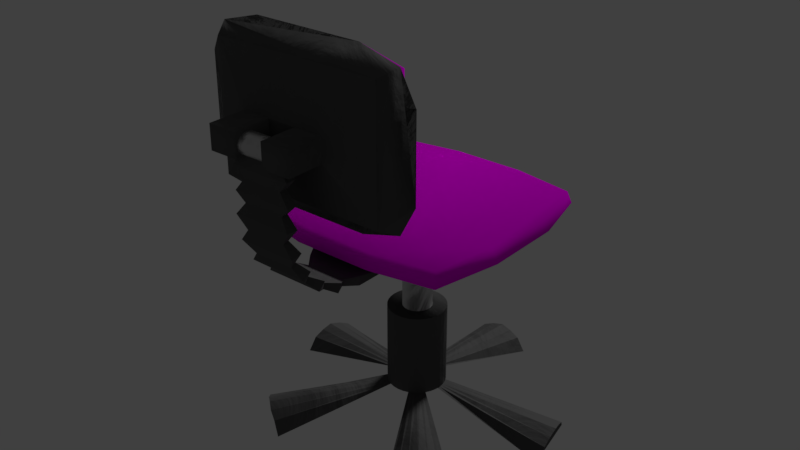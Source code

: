 # Source: office_chair.blend  (saved by Blender 2.78.0; exported with 4.5.12 LTS)
import bpy
from mathutils import Matrix  # noqa: F401  (used for matrix-valued properties, if any)

bpy.ops.wm.read_factory_settings(use_empty=True)
scene = bpy.context.scene
scene.name = 'Scene'

# ---- collections
col_collection_1 = bpy.data.collections.new('Collection 1'); scene.collection.children.link(col_collection_1)

# ---- images (referenced by path relative to the original .blend; pixels are not part of the script)
import os
ASSET_DIR = os.environ.get("B2B_ASSET_DIR", "")  # directory of the original .blend (textures are referenced by path, not embedded)
HERE = os.path.dirname(os.path.abspath(__file__))  # packed textures are extracted next to this script under _unpacked/

def load_image(name, relpath, width, height, colorspace="sRGB"):
    """Load a texture the original file referenced (path relative to the .blend, or extracted next to this script)."""
    p = next((c for c in (os.path.join(HERE, relpath), os.path.join(ASSET_DIR, relpath)) if relpath and os.path.exists(c)), "")
    if p:
        img = bpy.data.images.load(p, check_existing=True)
        img.name = name
    else:  # same state as the original file: an image datablock whose file is absent (Cycles renders it pink)
        img = bpy.data.images.new(name, width, height)
        img.source = "FILE"
        img.filepath = "//" + (relpath or name)
    img.colorspace_settings.name = colorspace
    return img
img_fabric_jpg = load_image('fabric.jpg', 'fabric.jpg', 1024, 1024, 'sRGB')
img_bakenormalhighestfuckingres = load_image('bakeNormalHighestFuckingRes', 'bakeNormalHighestFuckingRes.png', 1024, 1024, 'sRGB')
img_fabricnormal_png = load_image('fabricNormal.png', 'fabricNormal.png', 1024, 1024, 'sRGB')

# ---- materials (node trees are filled in below, after node groups)
mat_cushon = bpy.data.materials.new('Cushon')
mat_cushon.alpha_threshold = 0.0
mat_cushon.roughness = 0.5
mat_plastic = bpy.data.materials.new('Plastic')
mat_plastic.alpha_threshold = 0.0
mat_plastic.roughness = 0.5
mat_steel = bpy.data.materials.new('Steel')
mat_steel.alpha_threshold = 0.0
mat_steel.roughness = 0.5

# ---- material node trees
mat_cushon.use_nodes = True; mat_cushon.node_tree.nodes.clear()
_N = mat_cushon.node_tree.nodes; _L = mat_cushon.node_tree.links
n0 = _N.new('ShaderNodeBsdfDiffuse'); n0.name = 'Diffuse BSDF'; n0.location = (207, 343)
n0.width = 155
n0.inputs[1].default_value = 0.85
n1 = _N.new('ShaderNodeTexImage'); n1.name = 'Image Texture'; n1.location = (-144, 380)
n1.width = 302
n1.image = img_fabric_jpg
n2 = _N.new('ShaderNodeTexImage'); n2.name = 'Image Texture.002'; n2.location = (531, 49)
n2.image = img_bakenormalhighestfuckingres
n3 = _N.new('ShaderNodeTexImage'); n3.name = 'Image Texture.001'; n3.location = (-183, 6)
n3.width = 345
n3.image = img_fabricnormal_png
n4 = _N.new('ShaderNodeNormalMap'); n4.name = 'Normal Map'; n4.location = (212, 150)
n4.width = 151
n4.inputs[0].default_value = 0.6
n5 = _N.new('ShaderNodeOutputMaterial'); n5.name = 'Material Output'; n5.location = (427, 389)
_L.new(n0.outputs[0], n5.inputs[0])
_L.new(n3.outputs[0], n4.inputs[1])
_L.new(n1.outputs[0], n0.inputs[0])
n5.is_active_output = True
mat_plastic.use_nodes = True; mat_plastic.node_tree.nodes.clear()
_N = mat_plastic.node_tree.nodes; _L = mat_plastic.node_tree.links
n0 = _N.new('ShaderNodeMixShader'); n0.name = 'Mix Shader'; n0.location = (215, 311)
n1 = _N.new('ShaderNodeBsdfAnisotropic'); n1.name = 'Glossy BSDF'; n1.location = (-13, 200)
n1.distribution = 'GGX'
n1.inputs[0].default_value = (0.1644, 0.1644, 0.1644, 1.0)
n1.inputs[1].default_value = 0.7746
n2 = _N.new('ShaderNodeBsdfDiffuse'); n2.name = 'Diffuse BSDF'; n2.location = (-26, 389)
n2.width = 139
n2.inputs[0].default_value = (0.08667, 0.08667, 0.08667, 1.0)
n2.inputs[1].default_value = 0.2385
n3 = _N.new('ShaderNodeOutputMaterial'); n3.name = 'Material Output'; n3.location = (428, 416)
n4 = _N.new('ShaderNodeTexNoise'); n4.name = 'Noise Texture'; n4.location = (110, 46)
n4.inputs[2].default_value = 2.0
n4.inputs[3].default_value = 10.0
n4.inputs[8].default_value = 2.0
n5 = _N.new('ShaderNodeTexImage'); n5.name = 'Image Texture.002'; n5.location = (504, 106)
n5.image = img_bakenormalhighestfuckingres
n6 = _N.new('ShaderNodeDisplacement'); n6.name = 'Displacement'; n6.location = (0, 0)
n6.inputs[1].default_value = 0.0
n6.inputs[2].default_value = 0.1
_L.new(n1.outputs[0], n0.inputs[2])
_L.new(n2.outputs[0], n0.inputs[1])
_L.new(n0.outputs[0], n3.inputs[0])
_L.new(n4.outputs[0], n6.inputs[0])
_L.new(n6.outputs[0], n3.inputs[2])
n3.is_active_output = True
mat_steel.use_nodes = True; mat_steel.node_tree.nodes.clear()
_N = mat_steel.node_tree.nodes; _L = mat_steel.node_tree.links
n0 = _N.new('ShaderNodeOutputMaterial'); n0.name = 'Material Output'; n0.location = (300, 300)
n1 = _N.new('ShaderNodeBsdfAnisotropic'); n1.name = 'Glossy BSDF'; n1.location = (53, 343)
n1.distribution = 'GGX'
n1.inputs[0].default_value = (0.6385, 0.6385, 0.6385, 1.0)
n1.inputs[1].default_value = 0.4472
n2 = _N.new('ShaderNodeTexNoise'); n2.name = 'Noise Texture'; n2.location = (14, 138)
n2.inputs[2].default_value = 1.4
n2.inputs[3].default_value = 10.0
n2.inputs[8].default_value = 4.0
n3 = _N.new('ShaderNodeTexImage'); n3.name = 'Image Texture.002'; n3.location = (531, 49)
n3.image = img_bakenormalhighestfuckingres
n4 = _N.new('ShaderNodeDisplacement'); n4.name = 'Displacement'; n4.location = (0, 0)
n4.inputs[1].default_value = 0.0
n4.inputs[2].default_value = 0.1
_L.new(n1.outputs[0], n0.inputs[0])
_L.new(n2.outputs[0], n4.inputs[0])
_L.new(n4.outputs[0], n0.inputs[2])
n0.is_active_output = True

# ---- world
world_world = bpy.data.worlds.new('World'); scene.world = world_world
world_world.color = (0.05088, 0.05088, 0.05088)
world_world.use_sun_shadow = False
world_world.sun_shadow_jitter_overblur = 0.0
world_world.cycles.sampling_method = 'MANUAL'

# ---- lights
light_sun = bpy.data.lights.new('Sun', 'SUN')
light_sun.transmission_factor = 0.0
light_sun.angle = 0.1993
light_sun.energy = 1.0
light_sun.shadow_buffer_clip_start = 0.5
light_sun.shadow_soft_size = 0.1
light_sun.shadow_cascade_max_distance = 1000.0

# ---- meshes
me_circle = bpy.data.meshes.new('Circle')
me_circle.from_pydata([(-6.958e-08, 0.3819, 0.3178), (-0.0745, 0.3745, 0.3178), (-0.1461, 0.3528, 0.3178), (-0.2121, 0.3175, 0.3178), (-0.27, 0.27, 0.3178), (-0.3175, 0.2121, 0.3178), (-0.3528, 0.1461, 0.3178), (-0.3745, 0.0745, 0.3178), (-0.3819, 2.107e-07, 0.3178), (-0.3745, -0.0745, 0.3178), (-0.3528, -0.1461, 0.3178), (-0.3175, -0.2121, 0.3178), (-0.27, -0.27, 0.3178), (-0.2121, -0.3175, 0.3178), (-0.1461, -0.3528, 0.3178), (-0.0745, -0.3745, 0.3178), (5.484e-08, -0.3819, 0.3178), (0.0745, -0.3745, 0.3178), (0.1461, -0.3528, 0.3178), (0.2121, -0.3175, 0.3178), (0.27, -0.27, 0.3178), (0.3175, -0.2121, 0.3178), (0.3528, -0.1461, 0.3178), (0.3745, -0.0745, 0.3178), (0.3819, 5.506e-07, 0.3178), (0.3745, 0.0745, 0.3178), (0.3528, 0.1461, 0.3178), (0.3175, 0.2121, 0.3178), (0.27, 0.27, 0.3178), (0.2121, 0.3175, 0.3178), (0.1461, 0.3528, 0.3178), (0.0745, 0.3745, 0.3178), (-1.951e-07, 1.956, 0.1661), (-0.2859, 1.927, 0.06839), (-1.823, 0.6661, 0.06839), (-1.906, 0.3911, 0.1661), (-1.934, 0.1052, 0.06839), (-1.522, -1.172, -0.08152), (-1.34, -1.394, 0.1325), (-1.118, -1.576, 0.1325), (-0.8643, -1.712, -0.08152), (0.8643, -1.712, -0.08116), (1.118, -1.576, 0.1329), (1.34, -1.394, 0.1329), (1.522, -1.172, -0.08235), (1.934, 0.1052, 0.06457), (1.906, 0.3911, 0.1661), (1.823, 0.6661, 0.06457), (0.2859, 1.927, 0.06839), (-0.03725, 0.3782, 0.3178), (-0.1103, 0.3637, 0.3178), (-0.1791, 0.3351, 0.3178), (-0.2411, 0.2938, 0.3178), (-0.2938, 0.2411, 0.3178), (-0.3351, 0.1791, 0.3178), (-0.3637, 0.1103, 0.3178), (-0.3782, 0.03725, 0.3178), (-0.3782, -0.03725, 0.3178), (-0.3637, -0.1103, 0.3178), (-0.3351, -0.1791, 0.3178), (-0.2938, -0.2411, 0.3178), (-0.2411, -0.2938, 0.3178), (-0.1791, -0.3351, 0.3178), (-0.1103, -0.3637, 0.3178), (-0.03725, -0.3782, 0.3178), (0.03725, -0.3782, 0.3178), (0.1103, -0.3637, 0.3178), (0.1791, -0.3351, 0.3178), (0.2411, -0.2938, 0.3178), (0.2938, -0.2411, 0.3178), (0.3351, -0.1791, 0.3178), (0.3637, -0.1103, 0.3178), (0.3782, -0.03725, 0.3178), (0.3782, 0.03725, 0.3178), (0.3637, 0.1103, 0.3178), (0.3351, 0.1791, 0.3178), (0.2938, 0.2411, 0.3178), (0.2411, 0.2938, 0.3178), (0.1791, 0.3351, 0.3178), (0.1103, 0.3637, 0.3178), (0.03725, 0.3782, 0.3178), (-0.143, 1.941, 0.1325), (-0.4234, 1.886, -0.08152), (-1.755, 0.7928, -0.08152), (-1.865, 0.5286, 0.1325), (-1.92, 0.2482, 0.1325), (-1.92, -0.03777, -0.08152), (-1.431, -1.283, 0.06839), (-1.229, -1.485, 0.1661), (-0.991, -1.644, 0.06839), (0.991, -1.644, 0.06875), (1.229, -1.485, 0.1662), (1.431, -1.283, 0.06494), (1.92, -0.03777, -0.08534), (1.92, 0.2482, 0.1287), (1.865, 0.5286, 0.1287), (1.755, 0.7928, -0.08534), (0.4234, 1.886, -0.08152), (0.143, 1.941, 0.1325), (-6.958e-08, 0.3819, 1.421), (-0.0745, 0.3745, 1.421), (-0.1461, 0.3528, 1.421), (-0.2121, 0.3175, 1.421), (-0.27, 0.27, 1.421), (-0.3175, 0.2121, 1.421), (-0.3528, 0.1461, 1.421), (-0.3745, 0.0745, 1.421), (-0.3819, 2.107e-07, 1.421), (-0.3745, -0.0745, 1.421), (-0.3528, -0.1461, 1.421), (-0.3175, -0.2121, 1.421), (-0.27, -0.27, 1.421), (-0.2121, -0.3175, 1.421), (-0.1461, -0.3528, 1.421), (-0.0745, -0.3745, 1.421), (5.484e-08, -0.3819, 1.421), (0.0745, -0.3745, 1.421), (0.1461, -0.3528, 1.421), (0.2121, -0.3175, 1.421), (0.27, -0.27, 1.421), (0.3175, -0.2121, 1.421), (0.3528, -0.1461, 1.421), (0.3745, -0.0745, 1.421), (0.3819, 5.506e-07, 1.421), (0.3745, 0.0745, 1.421), (0.3528, 0.1461, 1.421), (0.3175, 0.2121, 1.421), (0.27, 0.27, 1.421), (0.2121, 0.3175, 1.421), (0.1461, 0.3528, 1.421), (0.0745, 0.3745, 1.421), (-0.03725, 0.3782, 1.421), (-0.1103, 0.3637, 1.421), (-0.1791, 0.3351, 1.421), (-0.2411, 0.2938, 1.421), (-0.2938, 0.2411, 1.421), (-0.3351, 0.1791, 1.421), (-0.3637, 0.1103, 1.421), (-0.3782, 0.03725, 1.421), (-0.3782, -0.03725, 1.421), (-0.3637, -0.1103, 1.421), (-0.3351, -0.1791, 1.421), (-0.2938, -0.2411, 1.421), (-0.2411, -0.2938, 1.421), (-0.1791, -0.3351, 1.421), (-0.1103, -0.3637, 1.421), (-0.03725, -0.3782, 1.421), (0.03725, -0.3782, 1.421), (0.1103, -0.3637, 1.421), (0.1791, -0.3351, 1.421), (0.2411, -0.2938, 1.421), (0.2938, -0.2411, 1.421), (0.3351, -0.1791, 1.421), (0.3637, -0.1103, 1.421), (0.3782, -0.03725, 1.421), (0.3782, 0.03725, 1.421), (0.3637, 0.1103, 1.421), (0.3351, 0.1791, 1.421), (0.2938, 0.2411, 1.421), (0.2411, 0.2938, 1.421), (0.1791, 0.3351, 1.421), (0.1103, 0.3637, 1.421), (0.03725, 0.3782, 1.421), (-8.546e-08, 0.1909, 1.421), (-0.03725, 0.1873, 1.421), (-0.07307, 0.1764, 1.421), (-0.1061, 0.1588, 1.421), (-0.135, 0.135, 1.421), (-0.1588, 0.1061, 1.421), (-0.1764, 0.07307, 1.421), (-0.1873, 0.03725, 1.421), (-0.1909, 2.588e-07, 1.421), (-0.1873, -0.03725, 1.421), (-0.1764, -0.07307, 1.421), (-0.1588, -0.1061, 1.421), (-0.135, -0.135, 1.421), (-0.1061, -0.1588, 1.421), (-0.07307, -0.1764, 1.421), (-0.03725, -0.1873, 1.421), (-2.325e-08, -0.1909, 1.421), (0.03725, -0.1873, 1.421), (0.07307, -0.1764, 1.421), (0.1061, -0.1588, 1.421), (0.135, -0.135, 1.421), (0.1588, -0.1061, 1.421), (0.1764, -0.07307, 1.421), (0.1873, -0.03725, 1.421), (0.1909, 4.287e-07, 1.421), (0.1873, 0.03725, 1.421), (0.1764, 0.07307, 1.421), (0.1588, 0.1061, 1.421), (0.135, 0.135, 1.421), (0.1061, 0.1588, 1.421), (0.07307, 0.1764, 1.421), (0.03725, 0.1873, 1.421), (-0.01862, 0.1891, 1.421), (-0.05516, 0.1818, 1.421), (-0.08957, 0.1676, 1.421), (-0.1205, 0.1469, 1.421), (-0.1469, 0.1205, 1.421), (-0.1676, 0.08957, 1.421), (-0.1818, 0.05516, 1.421), (-0.1891, 0.01862, 1.421), (-0.1891, -0.01862, 1.421), (-0.1818, -0.05516, 1.421), (-0.1676, -0.08957, 1.421), (-0.1469, -0.1205, 1.421), (-0.1205, -0.1469, 1.421), (-0.08957, -0.1676, 1.421), (-0.05516, -0.1818, 1.421), (-0.01862, -0.1891, 1.421), (0.01862, -0.1891, 1.421), (0.05516, -0.1818, 1.421), (0.08957, -0.1676, 1.421), (0.1205, -0.1469, 1.421), (0.1469, -0.1205, 1.421), (0.1676, -0.08957, 1.421), (0.1818, -0.05516, 1.421), (0.1891, -0.01862, 1.421), (0.1891, 0.01862, 1.421), (0.1818, 0.05516, 1.421), (0.1676, 0.08957, 1.421), (0.1469, 0.1205, 1.421), (0.1205, 0.1469, 1.421), (0.08957, 0.1676, 1.421), (0.05516, 0.1818, 1.421), (0.01862, 0.1891, 1.421), (-8.546e-08, 0.1909, 2.325), (-0.03725, 0.1873, 2.325), (-0.07307, 0.1764, 2.325), (-0.1061, 0.1588, 2.325), (-0.135, 0.135, 2.325), (-0.1588, 0.1061, 2.325), (-0.1764, 0.07307, 2.325), (-0.1873, 0.03725, 2.325), (-0.1909, 2.588e-07, 2.325), (-0.1873, -0.03725, 2.325), (-0.1764, -0.07307, 2.325), (-0.1588, -0.1061, 2.325), (-0.135, -0.135, 2.325), (-0.1061, -0.1588, 2.325), (-0.07307, -0.1764, 2.325), (-0.03725, -0.1873, 2.325), (-2.325e-08, -0.1909, 2.325), (0.03725, -0.1873, 2.325), (0.07307, -0.1764, 2.325), (0.1061, -0.1588, 2.325), (0.135, -0.135, 2.325), (0.1588, -0.1061, 2.325), (0.1764, -0.07307, 2.325), (0.1873, -0.03725, 2.325), (0.1909, 4.287e-07, 2.325), (0.1873, 0.03725, 2.325), (0.1764, 0.07307, 2.325), (0.1588, 0.1061, 2.325), (0.135, 0.135, 2.325), (0.1061, 0.1588, 2.325), (0.07307, 0.1764, 2.325), (0.03725, 0.1873, 2.325), (-0.01862, 0.1891, 2.325), (-0.05516, 0.1818, 2.325), (-0.08957, 0.1676, 2.325), (-0.1205, 0.1469, 2.325), (-0.1469, 0.1205, 2.325), (-0.1676, 0.08957, 2.325), (-0.1818, 0.05516, 2.325), (-0.1891, 0.01862, 2.325), (-0.1891, -0.01862, 2.325), (-0.1818, -0.05516, 2.325), (-0.1676, -0.08957, 2.325), (-0.1469, -0.1205, 2.325), (-0.1205, -0.1469, 2.325), (-0.08957, -0.1676, 2.325), (-0.05516, -0.1818, 2.325), (-0.01862, -0.1891, 2.325), (0.01862, -0.1891, 2.325), (0.05516, -0.1818, 2.325), (0.08957, -0.1676, 2.325), (0.1205, -0.1469, 2.325), (0.1469, -0.1205, 2.325), (0.1676, -0.08957, 2.325), (0.1818, -0.05516, 2.325), (0.1891, -0.01862, 2.325), (0.1891, 0.01862, 2.325), (0.1818, 0.05516, 2.325), (0.1676, 0.08957, 2.325), (0.1469, 0.1205, 2.325), (0.1205, 0.1469, 2.325), (0.08957, 0.1676, 2.325), (0.05516, 0.1818, 2.325), (0.01862, 0.1891, 2.325), (-0.4747, -0.4747, 2.299), (0.4747, -0.4747, 2.299), (-0.4747, 0.4747, 2.299), (0.4747, 0.4747, 2.299), (-0.7422, 0.7422, 2.487), (-0.7422, -0.7422, 2.487), (0.7423, -0.7422, 2.487), (0.7423, 0.7422, 2.487), (-1.224, 1.224, 2.629), (-1.224, -1.224, 2.629), (1.224, -1.224, 2.629), (1.224, 1.224, 2.629), (-1.359, 0.453, 2.629), (-1.359, -0.453, 2.629), (-0.453, -1.359, 2.629), (0.453, -1.359, 2.629), (1.359, -0.453, 2.629), (1.359, 0.453, 2.629), (0.453, 1.359, 2.629), (-0.453, 1.359, 2.629), (-1.334, 1.334, 2.753), (-1.334, -1.334, 2.753), (1.334, -1.334, 2.753), (1.334, 1.334, 2.753), (-1.535, 0.5116, 2.753), (-1.535, -0.5116, 2.753), (-0.5116, -1.535, 2.753), (0.5116, -1.535, 2.753), (1.535, -0.5116, 2.753), (1.535, 0.5116, 2.753), (0.5116, 1.535, 2.753), (-0.5116, 1.535, 2.753), (-1.29, 1.29, 2.909), (-1.29, -1.29, 2.909), (1.29, -1.29, 2.909), (1.29, 1.29, 2.909), (-1.432, 0.4775, 2.909), (-1.432, -0.4775, 2.909), (-0.4775, -1.432, 2.909), (0.4775, -1.432, 2.909), (1.432, -0.4775, 2.909), (1.432, 0.4775, 2.909), (0.4775, 1.432, 2.909), (-0.4775, 1.432, 2.909), (-0.3752, -1.494, 2.611), (0.3711, -0.7422, 2.487), (-0.3711, -0.7422, 2.487), (0.3752, -1.494, 2.611), (0.3711, -1.489, 2.487), (-0.3711, -1.489, 2.487), (-0.2626, -2.425, 3.698), (0.2626, -2.425, 3.698), (0.2598, -2.511, 3.692), (-0.2598, -2.511, 3.692), (0.26, -1.653, 2.509), (0.3706, -1.833, 2.541), (0.26, -1.947, 2.604), (0.3706, -2.125, 2.694), (0.26, -2.212, 2.798), (0.3706, -2.359, 2.924), (0.26, -2.407, 3.06), (0.3706, -2.5, 3.226), (0.26, -2.504, 3.375), (0.3706, -2.549, 3.548), (0.3752, -2.406, 3.543), (0.2626, -2.432, 3.398), (0.3752, -2.365, 3.259), (0.2626, -2.348, 3.108), (0.3752, -2.243, 2.992), (0.2626, -2.174, 2.863), (0.3752, -2.038, 2.788), (0.2626, -1.934, 2.68), (0.3752, -1.781, 2.65), (0.2626, -1.64, 2.585), (-0.2626, -1.64, 2.585), (-0.3752, -1.781, 2.65), (-0.2626, -1.934, 2.68), (-0.3752, -2.038, 2.788), (-0.2626, -2.174, 2.863), (-0.3752, -2.243, 2.992), (-0.2626, -2.348, 3.108), (-0.3752, -2.365, 3.259), (-0.2626, -2.432, 3.398), (-0.3752, -2.406, 3.543), (-0.3717, -2.549, 3.548), (-0.2595, -2.504, 3.375), (-0.3717, -2.5, 3.226), (-0.2595, -2.407, 3.06), (-0.3717, -2.359, 2.924), (-0.2595, -2.212, 2.798), (-0.3717, -2.125, 2.694), (-0.2595, -1.947, 2.604), (-0.3717, -1.833, 2.541), (-0.2595, -1.653, 2.509), (-0.381, -2.405, 3.82), (0.381, -2.405, 3.82), (0.3769, -2.531, 3.812), (-0.3769, -2.531, 3.812), (-0.2605, -2.425, 3.972), (0.2605, -2.425, 3.972), (0.2577, -2.511, 3.967), (-0.2577, -2.511, 3.967), (-0.3829, -2.405, 4.11), (0.3829, -2.405, 4.11), (0.3788, -2.531, 4.102), (-0.3788, -2.531, 4.102), (-0.2677, -2.424, 4.288), (0.2677, -2.424, 4.288), (0.2648, -2.512, 4.282), (-0.2648, -2.512, 4.282), (-0.3529, -2.329, 4.367), (0.3561, -2.329, 4.367), (-0.3529, -2.332, 4.343), (0.3561, -2.332, 4.343), (-0.3529, -2.34, 4.319), (0.3561, -2.34, 4.319), (-0.3529, -2.353, 4.298), (0.3561, -2.353, 4.298), (-0.3529, -2.371, 4.279), (0.3561, -2.371, 4.279), (-0.3529, -2.393, 4.263), (0.3561, -2.393, 4.263), (-0.3529, -2.418, 4.251), (0.3561, -2.418, 4.251), (-0.3529, -2.445, 4.244), (0.3561, -2.445, 4.244), (-0.3529, -2.473, 4.242), (0.3561, -2.473, 4.242), (-0.3529, -2.501, 4.244), (0.3561, -2.501, 4.244), (-0.3529, -2.528, 4.251), (0.3561, -2.528, 4.251), (-0.3529, -2.553, 4.263), (0.3561, -2.553, 4.263), (-0.3529, -2.575, 4.279), (0.3561, -2.575, 4.279), (-0.3529, -2.593, 4.298), (0.3561, -2.593, 4.298), (-0.3529, -2.607, 4.319), (0.3561, -2.607, 4.319), (-0.3529, -2.615, 4.343), (0.3561, -2.615, 4.343), (-0.3529, -2.618, 4.367), (0.3561, -2.618, 4.367), (-0.3529, -2.615, 4.392), (0.3561, -2.615, 4.392), (-0.3529, -2.607, 4.415), (0.3561, -2.607, 4.415), (-0.3529, -2.593, 4.437), (0.3561, -2.593, 4.437), (-0.3529, -2.575, 4.456), (0.3561, -2.575, 4.456), (-0.3529, -2.553, 4.472), (0.3561, -2.553, 4.472), (-0.3529, -2.528, 4.483), (0.3561, -2.528, 4.483), (-0.3529, -2.501, 4.491), (0.3561, -2.501, 4.491), (-0.3529, -2.473, 4.493), (0.3561, -2.473, 4.493), (-0.3529, -2.445, 4.491), (0.3561, -2.445, 4.491), (-0.3529, -2.418, 4.483), (0.3561, -2.418, 4.483), (-0.3529, -2.393, 4.472), (0.3561, -2.393, 4.472), (-0.3529, -2.371, 4.456), (0.3561, -2.371, 4.456), (-0.3529, -2.353, 4.437), (0.3561, -2.353, 4.437), (-0.3529, -2.34, 4.415), (0.3561, -2.34, 4.415), (-0.3529, -2.332, 4.392), (0.3561, -2.332, 4.392), (-0.5728, -2.64, 4.234), (-0.5728, -2.64, 4.534), (-0.5728, -2.175, 4.234), (-0.5728, -2.175, 4.534), (0.5299, -2.64, 4.234), (0.5299, -2.64, 4.534), (0.5299, -2.175, 4.234), (0.5299, -2.175, 4.534), (0.1623, -2.175, 4.234), (-0.2052, -2.175, 4.234), (-0.2052, -2.175, 4.534), (0.1623, -2.175, 4.534), (-0.2052, -2.64, 4.234), (0.1623, -2.64, 4.234), (0.1623, -2.64, 4.534), (-0.2052, -2.64, 4.534), (-1.108, -1.981, 3.585), (-1.108, -1.981, 5.183), (1.066, -1.981, 3.585), (1.066, -1.981, 5.183), (-1.235, -1.766, 3.492), (-1.235, -1.766, 5.276), (1.192, -1.766, 3.492), (1.192, -1.766, 5.276), (-1.099, -1.539, 3.592), (-1.099, -1.539, 5.176), (1.056, -1.539, 3.592), (1.056, -1.539, 5.176), (-0.7272, -1.766, 5.421), (-0.5602, -1.539, 5.176), (0.6843, -1.766, 5.421), (0.5173, -1.539, 5.176), (1.39, -1.766, 4.903), (1.39, -1.766, 3.865), (1.056, -1.539, 4.78), (1.056, -1.539, 3.988), (-1.433, -1.766, 4.903), (-1.433, -1.766, 3.865), (-1.099, -1.539, 4.78), (-1.099, -1.539, 3.988), (0.6843, -1.766, 3.347), (-0.7272, -1.766, 3.347), (0.5173, -1.539, 3.592), (-0.5602, -1.539, 3.592)], [], [(73, 24, 45, 94), (60, 11, 37, 87), (74, 25, 46, 95), (61, 12, 38, 88), (75, 26, 47, 96), (62, 13, 39, 89), (49, 0, 32, 81), (50, 1, 33, 82), (80, 31, 48, 98), (67, 18, 41, 90), (68, 19, 42, 91), (55, 6, 34, 84), (69, 20, 43, 92), (56, 7, 35, 85), (57, 8, 36, 86), (8, 56, 85, 36), (21, 69, 92, 44), (7, 55, 84, 35), (20, 68, 91, 43), (6, 54, 83, 34), (19, 67, 90, 42), (0, 80, 98, 32), (31, 79, 97, 48), (1, 49, 81, 33), (14, 62, 89, 40), (13, 61, 88, 39), (26, 74, 95, 47), (12, 60, 87, 38), (25, 73, 94, 46), (24, 72, 93, 45), (98, 48, 97, 82, 33, 81, 32), (90, 41, 44, 92, 43, 91, 42), (84, 34, 83, 86, 36, 85, 35), (87, 37, 40, 89, 39, 88, 38), (94, 45, 93, 96, 47, 95, 46), (6, 55, 137, 105), (22, 121, 152, 70), (7, 56, 138, 106), (23, 122, 153, 71), (8, 57, 139, 107), (72, 24, 123, 154), (58, 140, 108, 9), (73, 25, 124, 155), (59, 141, 109, 10), (74, 26, 125, 156), (11, 60, 142, 110), (27, 126, 157, 75), (49, 1, 100, 131), (12, 61, 143, 111), (28, 127, 158, 76), (2, 101, 132, 50), (13, 62, 144, 112), (29, 128, 159, 77), (3, 102, 133, 51), (63, 145, 113, 14), (30, 129, 160, 78), (4, 103, 134, 52), (64, 146, 114, 15), (79, 31, 130, 161), (5, 104, 135, 53), (65, 147, 115, 16), (80, 0, 99, 162), (54, 6, 105, 136), (66, 148, 116, 17), (55, 7, 106, 137), (18, 67, 149, 117), (56, 8, 107, 138), (19, 68, 150, 118), (9, 108, 139, 57), (20, 69, 151, 119), (10, 109, 140, 58), (70, 152, 120, 21), (11, 110, 141, 59), (71, 153, 121, 22), (60, 12, 111, 142), (72, 154, 122, 23), (61, 13, 112, 143), (24, 73, 155, 123), (62, 14, 113, 144), (25, 74, 156, 124), (15, 114, 145, 63), (26, 75, 157, 125), (0, 49, 131, 99), (16, 115, 146, 64), (76, 158, 126, 27), (1, 50, 132, 100), (17, 116, 147, 65), (77, 159, 127, 28), (51, 133, 101, 2), (18, 117, 148, 66), (78, 160, 128, 29), (52, 134, 102, 3), (67, 19, 118, 149), (79, 161, 129, 30), (53, 135, 103, 4), (68, 20, 119, 150), (31, 80, 162, 130), (54, 136, 104, 5), (69, 21, 120, 151), (134, 198, 166, 102), (155, 124, 188, 219), (161, 225, 193, 129), (135, 199, 167, 103), (156, 125, 189, 220), (130, 162, 226, 194), (136, 200, 168, 104), (126, 190, 221, 157), (131, 100, 164, 195), (105, 137, 201, 169), (127, 191, 222, 158), (101, 165, 196, 132), (106, 138, 202, 170), (128, 192, 223, 159), (102, 166, 197, 133), (107, 139, 203, 171), (129, 193, 224, 160), (103, 167, 198, 134), (140, 204, 172, 108), (161, 130, 194, 225), (104, 168, 199, 135), (141, 205, 173, 109), (162, 99, 163, 226), (136, 105, 169, 200), (110, 142, 206, 174), (137, 106, 170, 201), (111, 143, 207, 175), (138, 107, 171, 202), (112, 144, 208, 176), (108, 172, 203, 139), (145, 209, 177, 113), (109, 173, 204, 140), (146, 210, 178, 114), (110, 174, 205, 141), (147, 211, 179, 115), (142, 111, 175, 206), (148, 212, 180, 116), (143, 112, 176, 207), (117, 149, 213, 181), (144, 113, 177, 208), (118, 150, 214, 182), (114, 178, 209, 145), (119, 151, 215, 183), (115, 179, 210, 146), (152, 216, 184, 120), (116, 180, 211, 147), (153, 217, 185, 121), (117, 181, 212, 148), (154, 218, 186, 122), (149, 118, 182, 213), (123, 155, 219, 187), (150, 119, 183, 214), (124, 156, 220, 188), (151, 120, 184, 215), (125, 157, 221, 189), (99, 131, 195, 163), (121, 185, 216, 152), (158, 222, 190, 126), (100, 132, 196, 164), (122, 186, 217, 153), (159, 223, 191, 127), (133, 197, 165, 101), (154, 123, 187, 218), (160, 224, 192, 128), (169, 201, 265, 233), (191, 255, 286, 222), (165, 229, 260, 196), (170, 202, 266, 234), (192, 256, 287, 223), (166, 230, 261, 197), (171, 203, 267, 235), (193, 257, 288, 224), (167, 231, 262, 198), (204, 268, 236, 172), (225, 194, 258, 289), (168, 232, 263, 199), (205, 269, 237, 173), (226, 163, 227, 290), (200, 169, 233, 264), (174, 206, 270, 238), (201, 170, 234, 265), (175, 207, 271, 239), (202, 171, 235, 266), (176, 208, 272, 240), (172, 236, 267, 203), (209, 273, 241, 177), (173, 237, 268, 204), (210, 274, 242, 178), (174, 238, 269, 205), (211, 275, 243, 179), (206, 175, 239, 270), (212, 276, 244, 180), (207, 176, 240, 271), (181, 213, 277, 245), (208, 177, 241, 272), (182, 214, 278, 246), (178, 242, 273, 209), (183, 215, 279, 247), (179, 243, 274, 210), (216, 280, 248, 184), (180, 244, 275, 211), (217, 281, 249, 185), (181, 245, 276, 212), (218, 282, 250, 186), (213, 182, 246, 277), (187, 219, 283, 251), (214, 183, 247, 278), (188, 220, 284, 252), (215, 184, 248, 279), (189, 221, 285, 253), (163, 195, 259, 227), (185, 249, 280, 216), (222, 286, 254, 190), (164, 196, 260, 228), (186, 250, 281, 217), (223, 287, 255, 191), (197, 261, 229, 165), (218, 187, 251, 282), (224, 288, 256, 192), (198, 262, 230, 166), (219, 188, 252, 283), (225, 289, 257, 193), (199, 263, 231, 167), (220, 189, 253, 284), (194, 226, 290, 258), (200, 264, 232, 168), (190, 254, 285, 221), (195, 164, 228, 259), (291, 293, 294, 292), (293, 291, 296, 295), (294, 293, 295, 298), (291, 292, 297, 336, 337, 296), (292, 294, 298, 297), (298, 295, 299, 310, 309, 302), (296, 337, 336, 297, 301, 306, 305, 300), (297, 298, 302, 308, 307, 301), (295, 296, 300, 304, 303, 299), (302, 309, 321, 314), (305, 306, 318, 317), (306, 301, 313, 318), (299, 303, 315, 311), (309, 310, 322, 321), (301, 307, 319, 313), (308, 302, 314, 320), (303, 304, 316, 315), (307, 308, 320, 319), (310, 299, 311, 322), (300, 305, 317, 312), (304, 300, 312, 316), (313, 319, 331, 325), (315, 316, 328, 327), (320, 314, 326, 332), (319, 320, 332, 331), (312, 317, 329, 324), (322, 311, 323, 334), (314, 321, 333, 326), (316, 312, 324, 328), (317, 318, 330, 329), (311, 315, 327, 323), (321, 322, 334, 333), (318, 313, 325, 330), (328, 324, 329, 330, 325, 331, 332, 326, 333, 334, 323, 327), (336, 339, 340, 337), (306, 305, 335, 338), (336, 306, 338, 339), (340, 335, 305, 337), (355, 342, 343, 354), (355, 374, 341, 342), (375, 344, 341, 374), (354, 343, 344, 375), (339, 345, 384, 340), (345, 346, 383, 384), (346, 347, 382, 383), (347, 348, 381, 382), (348, 349, 380, 381), (349, 350, 379, 380), (350, 351, 378, 379), (351, 352, 377, 378), (352, 353, 376, 377), (353, 354, 375, 376), (340, 384, 365, 335), (384, 383, 366, 365), (383, 382, 367, 366), (382, 381, 368, 367), (381, 380, 369, 368), (380, 379, 370, 369), (379, 378, 371, 370), (378, 377, 372, 371), (377, 376, 373, 372), (376, 375, 374, 373), (338, 335, 365, 364), (364, 365, 366, 363), (363, 366, 367, 362), (362, 367, 368, 361), (361, 368, 369, 360), (360, 369, 370, 359), (359, 370, 371, 358), (358, 371, 372, 357), (357, 372, 373, 356), (356, 373, 374, 355), (338, 364, 345, 339), (364, 363, 346, 345), (363, 362, 347, 346), (362, 361, 348, 347), (361, 360, 349, 348), (360, 359, 350, 349), (359, 358, 351, 350), (358, 357, 352, 351), (357, 356, 353, 352), (356, 355, 354, 353), (343, 342, 386, 387), (342, 341, 385, 386), (341, 344, 388, 385), (344, 343, 387, 388), (387, 386, 390, 391), (386, 385, 389, 390), (385, 388, 392, 389), (388, 387, 391, 392), (389, 392, 396, 393), (392, 391, 395, 396), (391, 390, 394, 395), (390, 389, 393, 394), (395, 394, 398, 399), (394, 393, 397, 398), (393, 396, 400, 397), (396, 395, 399, 400), (401, 402, 404, 403), (403, 404, 406, 405), (405, 406, 408, 407), (407, 408, 410, 409), (409, 410, 412, 411), (411, 412, 414, 413), (413, 414, 416, 415), (415, 416, 418, 417), (417, 418, 420, 419), (419, 420, 422, 421), (421, 422, 424, 423), (423, 424, 426, 425), (425, 426, 428, 427), (427, 428, 430, 429), (429, 430, 432, 431), (431, 432, 434, 433), (433, 434, 436, 435), (435, 436, 438, 437), (437, 438, 440, 439), (439, 440, 442, 441), (441, 442, 444, 443), (443, 444, 446, 445), (445, 446, 448, 447), (447, 448, 450, 449), (449, 450, 452, 451), (451, 452, 454, 453), (453, 454, 456, 455), (455, 456, 458, 457), (457, 458, 460, 459), (459, 460, 462, 461), (461, 462, 464, 463), (463, 464, 402, 401), (465, 466, 468, 467), (471, 472, 470, 469), (477, 480, 466, 465), (473, 471, 469, 478), (475, 468, 466, 480), (472, 476, 479, 470), (480, 477, 474, 475), (467, 474, 477, 465), (467, 468, 482, 481), (469, 470, 479, 478), (479, 476, 473, 478), (472, 471, 483, 484), (484, 482, 468, 472), (471, 467, 481, 483), (473, 476, 475, 474), (483, 481, 485, 506, 505, 487), (481, 482, 486, 501, 502, 485), (482, 484, 488, 495, 493, 486), (484, 483, 487, 498, 497, 488), (495, 496, 494, 493), (498, 487, 491, 500), (506, 485, 489, 508), (501, 486, 490, 503), (491, 507, 508, 489, 504, 503, 490, 494, 496, 492, 499, 500), (495, 488, 492, 496), (486, 493, 494, 490), (488, 497, 499, 492), (501, 503, 504, 502), (485, 502, 504, 489), (505, 506, 508, 507), (487, 505, 507, 491), (497, 498, 500, 499)])
me_circle.polygons.foreach_set('use_smooth', [0, 0, 0, 0, 0, 0, 0, 0, 0, 0, 0, 0, 0, 0, 0, 0, 0, 0, 0, 0, 0, 0, 0, 0, 0, 0, 0, 0, 0, 0, 0, 0, 0, 0, 0, 0, 0, 0, 0, 0, 0, 0, 0, 0, 0, 0, 0, 0, 0, 0, 0, 0, 0, 0, 0, 0, 0, 0, 0, 0, 0, 0, 0, 0, 0, 0, 0, 0, 0, 0, 0, 0, 0, 0, 0, 0, 0, 0, 0, 0, 0, 0, 0, 0, 0, 0, 0, 0, 0, 0, 0, 0, 0, 0, 0, 0, 0, 0, 0, 0, 0, 0, 0, 0, 0, 0, 0, 0, 0, 0, 0, 0, 0, 0, 0, 0, 0, 0, 0, 0, 0, 0, 0, 0, 0, 0, 0, 0, 0, 0, 0, 0, 0, 0, 0, 0, 0, 0, 0, 0, 0, 0, 0, 0, 0, 0, 0, 0, 0, 0, 0, 0, 0, 0, 0, 0, 0, 0, 0, 0, 0, 0, 0, 1, 1, 1, 1, 1, 1, 1, 1, 1, 1, 1, 1, 1, 1, 1, 1, 1, 1, 1, 1, 1, 1, 1, 1, 1, 1, 1, 1, 1, 1, 1, 1, 1, 1, 1, 1, 1, 1, 1, 1, 1, 1, 1, 1, 1, 1, 1, 1, 1, 1, 1, 1, 1, 1, 1, 1, 1, 1, 1, 1, 1, 1, 1, 1, 0, 0, 0, 0, 0, 0, 0, 0, 0, 1, 1, 1, 1, 1, 1, 1, 1, 1, 1, 1, 1, 1, 1, 1, 1, 1, 1, 1, 1, 1, 1, 1, 1, 1, 0, 0, 0, 0, 0, 0, 0, 0, 0, 0, 0, 0, 0, 0, 0, 0, 0, 0, 0, 0, 0, 0, 0, 0, 0, 0, 0, 0, 0, 0, 0, 0, 0, 0, 0, 0, 0, 0, 0, 0, 0, 0, 0, 0, 0, 0, 0, 0, 0, 0, 0, 0, 0, 0, 0, 0, 0, 0, 0, 0, 0, 0, 0, 0, 1, 1, 1, 1, 1, 1, 1, 1, 1, 1, 1, 1, 1, 1, 1, 1, 1, 1, 1, 1, 1, 1, 1, 1, 1, 1, 1, 1, 1, 1, 1, 1, 1, 1, 1, 1, 1, 1, 1, 1, 0, 1, 1, 0, 0, 0, 0, 1, 1, 1, 1, 1, 1, 1, 1, 1, 1, 1, 1, 1, 1, 1, 1, 1])
me_circle.polygons.foreach_set('material_index', [1, 1, 1, 1, 1, 1, 1, 1, 1, 1, 1, 1, 1, 1, 1, 1, 1, 1, 1, 1, 1, 1, 1, 1, 1, 1, 1, 1, 1, 1, 1, 1, 1, 1, 1, 1, 1, 1, 1, 1, 1, 1, 1, 1, 1, 1, 1, 1, 1, 1, 1, 1, 1, 1, 1, 1, 1, 1, 1, 1, 1, 1, 1, 1, 1, 1, 1, 1, 1, 1, 1, 1, 1, 1, 1, 1, 1, 1, 1, 1, 1, 1, 1, 1, 1, 1, 1, 1, 1, 1, 1, 1, 1, 1, 1, 1, 1, 1, 1, 1, 1, 1, 1, 1, 1, 1, 1, 1, 1, 1, 1, 1, 1, 1, 1, 1, 1, 1, 1, 1, 1, 1, 1, 1, 1, 1, 1, 1, 1, 1, 1, 1, 1, 1, 1, 1, 1, 1, 1, 1, 1, 1, 1, 1, 1, 1, 1, 1, 1, 1, 1, 1, 1, 1, 1, 1, 1, 1, 1, 1, 1, 1, 1, 2, 2, 2, 2, 2, 2, 2, 2, 2, 2, 2, 2, 2, 2, 2, 2, 2, 2, 2, 2, 2, 2, 2, 2, 2, 2, 2, 2, 2, 2, 2, 2, 2, 2, 2, 2, 2, 2, 2, 2, 2, 2, 2, 2, 2, 2, 2, 2, 2, 2, 2, 2, 2, 2, 2, 2, 2, 2, 2, 2, 2, 2, 2, 2, 1, 1, 1, 1, 1, 1, 1, 1, 1, 0, 0, 0, 0, 0, 0, 0, 0, 0, 0, 0, 0, 0, 0, 0, 0, 0, 0, 0, 0, 0, 0, 0, 0, 0, 1, 1, 1, 1, 1, 1, 1, 1, 1, 1, 1, 1, 1, 1, 1, 1, 1, 1, 1, 1, 1, 1, 1, 1, 1, 1, 1, 1, 1, 1, 1, 1, 1, 1, 1, 1, 1, 1, 1, 1, 1, 1, 1, 1, 1, 1, 1, 1, 1, 1, 1, 1, 1, 1, 1, 1, 1, 1, 1, 1, 1, 1, 1, 1, 2, 2, 2, 2, 2, 2, 2, 2, 2, 2, 2, 2, 2, 2, 2, 2, 2, 2, 2, 2, 2, 2, 2, 2, 2, 2, 2, 2, 2, 2, 2, 2, 1, 1, 1, 1, 1, 1, 1, 1, 1, 1, 1, 1, 1, 1, 1, 1, 1, 1, 1, 0, 0, 0, 0, 0, 0, 0, 0, 0, 0, 0, 0, 0])
_uv = me_circle.uv_layers.new(name='UVMap')
_uv.uv.foreach_set('vector', [0.8693, 0.7242, 0.8738, 0.7247, 0.8612, 0.9141, 0.8441, 0.9124, 0.6124, 0.915, 0.6082, 0.9168, 0.534, 0.7448, 0.55, 0.7379, 0.8605, 0.7225, 0.8648, 0.7238, 0.8269, 0.9108, 0.8103, 0.9057, 0.621, 0.9123, 0.6166, 0.9132, 0.566, 0.7311, 0.583, 0.7276, 0.8522, 0.719, 0.8562, 0.7211, 0.7937, 0.9006, 0.7783, 0.8924, 0.6299, 0.9114, 0.6254, 0.9114, 0.5999, 0.7241, 0.6172, 0.7241, 0.7605, 0.7225, 0.7648, 0.7239, 0.7267, 0.9121, 0.7102, 0.907, 0.7523, 0.719, 0.7562, 0.7212, 0.6937, 0.9018, 0.6785, 0.8936, 0.7693, 0.7244, 0.7738, 0.7248, 0.7611, 0.9159, 0.7439, 0.914, 0.5295, 0.7295, 0.534, 0.7295, 0.534, 0.9167, 0.5168, 0.9168, 0.5206, 0.7285, 0.525, 0.7294, 0.4995, 0.9168, 0.4826, 0.9133, 0.4159, 0.9158, 0.4116, 0.9171, 0.3491, 0.7376, 0.3657, 0.7325, 0.512, 0.7259, 0.5162, 0.7276, 0.4657, 0.9098, 0.4497, 0.903, 0.4247, 0.914, 0.4202, 0.9144, 0.3823, 0.7275, 0.3994, 0.7258, 0.4337, 0.914, 0.4292, 0.9136, 0.4166, 0.7241, 0.4337, 0.7258, 0.4292, 0.9136, 0.4247, 0.914, 0.3994, 0.7258, 0.4166, 0.7241, 0.5079, 0.7241, 0.512, 0.7259, 0.4497, 0.903, 0.4337, 0.8961, 0.4202, 0.9144, 0.4159, 0.9158, 0.3657, 0.7325, 0.3823, 0.7275, 0.5162, 0.7276, 0.5206, 0.7285, 0.4826, 0.9133, 0.4657, 0.9098, 0.4116, 0.9171, 0.4076, 0.9192, 0.3337, 0.7458, 0.3491, 0.7376, 0.525, 0.7294, 0.5295, 0.7295, 0.5168, 0.9168, 0.4995, 0.9168, 0.7648, 0.7239, 0.7693, 0.7244, 0.7439, 0.914, 0.7267, 0.9121, 0.7738, 0.7248, 0.7783, 0.7244, 0.7783, 0.9144, 0.7611, 0.9159, 0.7562, 0.7212, 0.7605, 0.7225, 0.7102, 0.907, 0.6937, 0.9018, 0.6344, 0.9114, 0.6299, 0.9114, 0.6172, 0.7241, 0.6344, 0.7242, 0.6254, 0.9114, 0.621, 0.9123, 0.583, 0.7276, 0.5999, 0.7241, 0.8562, 0.7211, 0.8605, 0.7225, 0.8103, 0.9057, 0.7937, 0.9006, 0.6166, 0.9132, 0.6124, 0.915, 0.55, 0.7379, 0.566, 0.7311, 0.8648, 0.7238, 0.8693, 0.7242, 0.8441, 0.9124, 0.8269, 0.9108, 0.8738, 0.7247, 0.8783, 0.7242, 0.8783, 0.9124, 0.8612, 0.9141, 0.9616, 0.4087, 0.9692, 0.3913, 0.9871, 0.3745, 0.9871, 0.4778, 0.9692, 0.4611, 0.9616, 0.4436, 0.9576, 0.4262, 0.2017, 0.919, 0.2198, 0.9036, 0.2198, 0.9839, 0.2021, 0.9727, 0.1939, 0.9616, 0.1899, 0.948, 0.1939, 0.9345, 0.9616, 0.51, 0.9693, 0.4932, 0.9872, 0.4778, 0.9872, 0.5792, 0.9693, 0.5617, 0.9616, 0.5442, 0.9576, 0.5267, 0.2315, 0.9147, 0.2496, 0.9036, 0.2496, 0.9839, 0.2315, 0.9684, 0.2238, 0.953, 0.2198, 0.9394, 0.2238, 0.9259, 0.9477, 0.8467, 0.9554, 0.8292, 0.9734, 0.8117, 0.9734, 0.9134, 0.9554, 0.8979, 0.9477, 0.881, 0.9433, 0.8642, 0.2709, 0.5596, 0.2753, 0.5596, 0.2753, 0.6941, 0.2709, 0.6942, 0.2707, 0.6945, 0.2707, 0.829, 0.2668, 0.8291, 0.2668, 0.6945, 0.2796, 0.5596, 0.284, 0.5596, 0.284, 0.6941, 0.2796, 0.6941, 0.2793, 0.6944, 0.2793, 0.829, 0.275, 0.829, 0.275, 0.6945, 0.2885, 0.5595, 0.293, 0.5596, 0.293, 0.6941, 0.2885, 0.6941, 0.2838, 0.6944, 0.2883, 0.6944, 0.2883, 0.829, 0.2838, 0.829, 0.3018, 0.5596, 0.3018, 0.6941, 0.2975, 0.6941, 0.2975, 0.5596, 0.2928, 0.6944, 0.2973, 0.6944, 0.2973, 0.829, 0.2928, 0.829, 0.3101, 0.5597, 0.3101, 0.6942, 0.3061, 0.6942, 0.3061, 0.5596, 0.3016, 0.6944, 0.3059, 0.6945, 0.3059, 0.829, 0.3016, 0.829, 0.314, 0.5597, 0.3175, 0.5598, 0.3175, 0.6943, 0.314, 0.6943, 0.3139, 0.6945, 0.3139, 0.8291, 0.3099, 0.829, 0.3099, 0.6945, 0.293, 0.4246, 0.2975, 0.4246, 0.2975, 0.5591, 0.293, 0.559, 0.2549, 0.9036, 0.2514, 0.9036, 0.2514, 0.7691, 0.2549, 0.7691, 0.321, 0.6946, 0.321, 0.8292, 0.3175, 0.8291, 0.3175, 0.6946, 0.3061, 0.4247, 0.3061, 0.5592, 0.3018, 0.5591, 0.3018, 0.4246, 0.2479, 0.9036, 0.244, 0.9036, 0.244, 0.7691, 0.2479, 0.7691, 0.263, 0.4249, 0.263, 0.5593, 0.2595, 0.5594, 0.2595, 0.425, 0.314, 0.4249, 0.314, 0.5593, 0.3101, 0.5592, 0.3101, 0.4248, 0.2357, 0.9036, 0.2357, 0.769, 0.24, 0.769, 0.24, 0.9036, 0.2709, 0.4247, 0.2709, 0.5592, 0.2669, 0.5592, 0.2669, 0.4248, 0.321, 0.4251, 0.321, 0.5595, 0.3175, 0.5594, 0.3175, 0.425, 0.2269, 0.9036, 0.2269, 0.769, 0.2314, 0.769, 0.2314, 0.9036, 0.2752, 0.4246, 0.2795, 0.4246, 0.2795, 0.5591, 0.2752, 0.5591, 0.263, 0.5597, 0.263, 0.6943, 0.2595, 0.6943, 0.2595, 0.5598, 0.2179, 0.9036, 0.2179, 0.769, 0.2224, 0.769, 0.2224, 0.9036, 0.284, 0.4246, 0.2885, 0.4246, 0.2885, 0.559, 0.284, 0.559, 0.267, 0.5597, 0.2709, 0.5596, 0.2709, 0.6942, 0.267, 0.6942, 0.2091, 0.9036, 0.2091, 0.769, 0.2134, 0.769, 0.2134, 0.9036, 0.2753, 0.5596, 0.2796, 0.5596, 0.2796, 0.6941, 0.2753, 0.6941, 0.2048, 0.9036, 0.2009, 0.9036, 0.2009, 0.7691, 0.2048, 0.769, 0.284, 0.5596, 0.2885, 0.5595, 0.2885, 0.6941, 0.284, 0.6941, 0.1969, 0.9036, 0.1934, 0.9036, 0.1934, 0.7691, 0.1969, 0.7691, 0.2975, 0.5596, 0.2975, 0.6941, 0.293, 0.6941, 0.293, 0.5596, 0.256, 0.6946, 0.2594, 0.6946, 0.2594, 0.8291, 0.256, 0.8292, 0.3061, 0.5596, 0.3061, 0.6942, 0.3018, 0.6941, 0.3018, 0.5596, 0.2668, 0.6945, 0.2668, 0.8291, 0.2629, 0.8291, 0.2629, 0.6945, 0.314, 0.5597, 0.314, 0.6943, 0.3101, 0.6942, 0.3101, 0.5597, 0.275, 0.6945, 0.275, 0.829, 0.2707, 0.829, 0.2707, 0.6945, 0.3175, 0.5598, 0.321, 0.5599, 0.321, 0.6944, 0.3175, 0.6943, 0.2838, 0.6944, 0.2838, 0.829, 0.2793, 0.829, 0.2793, 0.6944, 0.2514, 0.9036, 0.2479, 0.9036, 0.2479, 0.7691, 0.2514, 0.7691, 0.2883, 0.6944, 0.2928, 0.6944, 0.2928, 0.829, 0.2883, 0.829, 0.244, 0.9036, 0.24, 0.9036, 0.24, 0.769, 0.244, 0.7691, 0.2973, 0.6944, 0.3016, 0.6944, 0.3016, 0.829, 0.2973, 0.829, 0.2314, 0.9036, 0.2314, 0.769, 0.2357, 0.769, 0.2357, 0.9036, 0.3059, 0.6945, 0.3099, 0.6945, 0.3099, 0.829, 0.3059, 0.829, 0.2885, 0.4246, 0.293, 0.4246, 0.293, 0.559, 0.2885, 0.559, 0.2224, 0.9036, 0.2224, 0.769, 0.2269, 0.769, 0.2269, 0.9036, 0.3175, 0.6946, 0.3175, 0.8291, 0.3139, 0.8291, 0.3139, 0.6945, 0.2975, 0.4246, 0.3018, 0.4246, 0.3018, 0.5591, 0.2975, 0.5591, 0.2134, 0.9036, 0.2134, 0.769, 0.2179, 0.769, 0.2179, 0.9036, 0.2595, 0.425, 0.2595, 0.5594, 0.256, 0.5595, 0.256, 0.4251, 0.3101, 0.4248, 0.3101, 0.5592, 0.3061, 0.5592, 0.3061, 0.4247, 0.2048, 0.9036, 0.2048, 0.769, 0.2091, 0.769, 0.2091, 0.9036, 0.2669, 0.4248, 0.2669, 0.5592, 0.263, 0.5593, 0.263, 0.4249, 0.3175, 0.425, 0.3175, 0.5594, 0.314, 0.5593, 0.314, 0.4249, 0.2009, 0.9036, 0.1969, 0.9036, 0.1969, 0.7691, 0.2009, 0.7691, 0.2752, 0.4246, 0.2752, 0.5591, 0.2709, 0.5592, 0.2709, 0.4247, 0.2595, 0.5598, 0.2595, 0.6943, 0.256, 0.6944, 0.256, 0.5599, 0.1934, 0.9036, 0.1899, 0.9036, 0.1899, 0.7691, 0.1934, 0.7691, 0.2795, 0.4246, 0.284, 0.4246, 0.284, 0.559, 0.2795, 0.5591, 0.267, 0.5597, 0.267, 0.6942, 0.263, 0.6943, 0.263, 0.5597, 0.2594, 0.6946, 0.2629, 0.6945, 0.2629, 0.8291, 0.2594, 0.8291, 0.9564, 0.7982, 0.9402, 0.7818, 0.9418, 0.7801, 0.9595, 0.7949, 0.9329, 0.7199, 0.9374, 0.7208, 0.9307, 0.7431, 0.9285, 0.7426, 0.9689, 0.7563, 0.9464, 0.7608, 0.946, 0.7586, 0.968, 0.7518, 0.9494, 0.8039, 0.9367, 0.7846, 0.9386, 0.7834, 0.9532, 0.8014, 0.9415, 0.7225, 0.9457, 0.7243, 0.9348, 0.7448, 0.9328, 0.7439, 0.9698, 0.7608, 0.9698, 0.7654, 0.9469, 0.7654, 0.9469, 0.7631, 0.9415, 0.8082, 0.9328, 0.7868, 0.9348, 0.7859, 0.9457, 0.8065, 0.9532, 0.7293, 0.9386, 0.7474, 0.9367, 0.7461, 0.9494, 0.7268, 0.9689, 0.7744, 0.968, 0.7789, 0.946, 0.7721, 0.9464, 0.7699, 0.9374, 0.81, 0.9329, 0.8108, 0.9285, 0.7881, 0.9307, 0.7877, 0.9595, 0.7358, 0.9418, 0.7506, 0.9402, 0.749, 0.9564, 0.7326, 0.9645, 0.7873, 0.9443, 0.7764, 0.9451, 0.7742, 0.9663, 0.7831, 0.9285, 0.8117, 0.924, 0.8117, 0.924, 0.7886, 0.9263, 0.7886, 0.9645, 0.7434, 0.9443, 0.7544, 0.943, 0.7525, 0.962, 0.7396, 0.9595, 0.7949, 0.9418, 0.7801, 0.943, 0.7782, 0.962, 0.7911, 0.9195, 0.8117, 0.9151, 0.8108, 0.9196, 0.7881, 0.9218, 0.7886, 0.968, 0.7518, 0.946, 0.7586, 0.9451, 0.7565, 0.9663, 0.7476, 0.9532, 0.8014, 0.9386, 0.7834, 0.9402, 0.7818, 0.9564, 0.7982, 0.9065, 0.8082, 0.9153, 0.7868, 0.9173, 0.7877, 0.9107, 0.81, 0.9689, 0.7563, 0.9698, 0.7608, 0.9469, 0.7631, 0.9464, 0.7608, 0.9457, 0.8065, 0.9348, 0.7859, 0.9367, 0.7846, 0.9494, 0.8039, 0.8986, 0.8039, 0.9113, 0.7846, 0.9132, 0.7859, 0.9024, 0.8065, 0.9698, 0.7654, 0.9698, 0.7699, 0.9469, 0.7677, 0.9469, 0.7654, 0.9415, 0.8082, 0.9374, 0.81, 0.9307, 0.7877, 0.9328, 0.7868, 0.8949, 0.8014, 0.8917, 0.7982, 0.9078, 0.7818, 0.9094, 0.7834, 0.9329, 0.8108, 0.9285, 0.8117, 0.9263, 0.7886, 0.9285, 0.7881, 0.8885, 0.7949, 0.886, 0.7911, 0.905, 0.7782, 0.9063, 0.7801, 0.924, 0.8117, 0.9195, 0.8117, 0.9218, 0.7886, 0.924, 0.7886, 0.8835, 0.7873, 0.8818, 0.7831, 0.9029, 0.7742, 0.9038, 0.7764, 0.9107, 0.81, 0.9173, 0.7877, 0.9196, 0.7881, 0.9151, 0.8108, 0.8792, 0.7744, 0.9016, 0.7699, 0.902, 0.7721, 0.88, 0.7789, 0.9024, 0.8065, 0.9132, 0.7859, 0.9153, 0.7868, 0.9065, 0.8082, 0.8783, 0.7654, 0.9011, 0.7654, 0.9011, 0.7677, 0.8783, 0.7699, 0.8949, 0.8014, 0.9094, 0.7834, 0.9113, 0.7846, 0.8986, 0.8039, 0.8792, 0.7563, 0.9016, 0.7608, 0.9011, 0.7631, 0.8783, 0.7608, 0.8917, 0.7982, 0.8885, 0.7949, 0.9063, 0.7801, 0.9078, 0.7818, 0.8818, 0.7476, 0.9029, 0.7565, 0.902, 0.7586, 0.88, 0.7518, 0.886, 0.7911, 0.8835, 0.7873, 0.9038, 0.7764, 0.905, 0.7782, 0.8835, 0.7434, 0.886, 0.7396, 0.905, 0.7525, 0.9038, 0.7544, 0.8818, 0.7831, 0.88, 0.7789, 0.902, 0.7721, 0.9029, 0.7742, 0.8885, 0.7358, 0.8917, 0.7326, 0.9078, 0.749, 0.9063, 0.7506, 0.8783, 0.7699, 0.9011, 0.7677, 0.9016, 0.7699, 0.8792, 0.7744, 0.8949, 0.7293, 0.8986, 0.7268, 0.9113, 0.7461, 0.9094, 0.7474, 0.8783, 0.7608, 0.9011, 0.7631, 0.9011, 0.7654, 0.8783, 0.7654, 0.9065, 0.7225, 0.9153, 0.7439, 0.9132, 0.7448, 0.9024, 0.7243, 0.88, 0.7518, 0.902, 0.7586, 0.9016, 0.7608, 0.8792, 0.7563, 0.9151, 0.7199, 0.9196, 0.7426, 0.9173, 0.7431, 0.9107, 0.7208, 0.8835, 0.7434, 0.9038, 0.7544, 0.9029, 0.7565, 0.8818, 0.7476, 0.924, 0.719, 0.924, 0.7422, 0.9218, 0.7422, 0.9195, 0.719, 0.886, 0.7396, 0.8885, 0.7358, 0.9063, 0.7506, 0.905, 0.7525, 0.9285, 0.719, 0.9329, 0.7199, 0.9285, 0.7426, 0.9263, 0.7422, 0.8917, 0.7326, 0.8949, 0.7293, 0.9094, 0.7474, 0.9078, 0.749, 0.9374, 0.7208, 0.9415, 0.7225, 0.9328, 0.7439, 0.9307, 0.7431, 0.8986, 0.7268, 0.9024, 0.7243, 0.9132, 0.7448, 0.9113, 0.7461, 0.9457, 0.7243, 0.9494, 0.7268, 0.9367, 0.7461, 0.9348, 0.7448, 0.9698, 0.7699, 0.9689, 0.7744, 0.9464, 0.7699, 0.9469, 0.7677, 0.9107, 0.7208, 0.9173, 0.7431, 0.9153, 0.7439, 0.9065, 0.7225, 0.9564, 0.7326, 0.9402, 0.749, 0.9386, 0.7474, 0.9532, 0.7293, 0.968, 0.7789, 0.9663, 0.7831, 0.9451, 0.7742, 0.946, 0.7721, 0.9195, 0.719, 0.9218, 0.7422, 0.9196, 0.7426, 0.9151, 0.7199, 0.962, 0.7396, 0.943, 0.7525, 0.9418, 0.7506, 0.9595, 0.7358, 0.962, 0.7911, 0.943, 0.7782, 0.9443, 0.7764, 0.9645, 0.7873, 0.924, 0.719, 0.9285, 0.719, 0.9263, 0.7422, 0.924, 0.7422, 0.9663, 0.7476, 0.9451, 0.7565, 0.9443, 0.7544, 0.9645, 0.7434, 0.9033, 0.9223, 0.9012, 0.9223, 0.9012, 0.8119, 0.9033, 0.8119, 0.6669, 0.8348, 0.6669, 0.9452, 0.6651, 0.9452, 0.6651, 0.8348, 0.6594, 0.7242, 0.6594, 0.8345, 0.6573, 0.8345, 0.6573, 0.7241, 0.899, 0.9223, 0.8968, 0.9223, 0.8968, 0.8119, 0.899, 0.8119, 0.6379, 0.7242, 0.6379, 0.8346, 0.6361, 0.8346, 0.6361, 0.7243, 0.6634, 0.7242, 0.6634, 0.8346, 0.6614, 0.8345, 0.6614, 0.7242, 0.8945, 0.9223, 0.8923, 0.9223, 0.8923, 0.8119, 0.8945, 0.8119, 0.6419, 0.7242, 0.6419, 0.8345, 0.6399, 0.8345, 0.6399, 0.7242, 0.6669, 0.7244, 0.6669, 0.8347, 0.6652, 0.8346, 0.6652, 0.7243, 0.8879, 0.9223, 0.8879, 0.8119, 0.89, 0.8119, 0.89, 0.9223, 0.644, 0.7241, 0.6462, 0.7241, 0.6462, 0.8344, 0.644, 0.8345, 0.9073, 0.9222, 0.9073, 0.8118, 0.909, 0.8118, 0.909, 0.9222, 0.8837, 0.9222, 0.8837, 0.8118, 0.8857, 0.8119, 0.8857, 0.9223, 0.6484, 0.7241, 0.6506, 0.7241, 0.6506, 0.8344, 0.6484, 0.8344, 0.9053, 0.9222, 0.9033, 0.9223, 0.9033, 0.8119, 0.9053, 0.8118, 0.8818, 0.9222, 0.88, 0.9222, 0.88, 0.8118, 0.8818, 0.8118, 0.9012, 0.9223, 0.899, 0.9223, 0.899, 0.8119, 0.9012, 0.8119, 0.9108, 0.8117, 0.9125, 0.8117, 0.9125, 0.9222, 0.9108, 0.9222, 0.8968, 0.9223, 0.8945, 0.9223, 0.8945, 0.8119, 0.8968, 0.8119, 0.9143, 0.8117, 0.9162, 0.8117, 0.9162, 0.9222, 0.9143, 0.9222, 0.89, 0.9223, 0.89, 0.8119, 0.8923, 0.8119, 0.8923, 0.9223, 0.9204, 0.8117, 0.9204, 0.9222, 0.9182, 0.9222, 0.9182, 0.8117, 0.8857, 0.9223, 0.8857, 0.8119, 0.8879, 0.8119, 0.8879, 0.9223, 0.9248, 0.8117, 0.9248, 0.9222, 0.9225, 0.9222, 0.9225, 0.8117, 0.8818, 0.9222, 0.8818, 0.8118, 0.8837, 0.8118, 0.8837, 0.9222, 0.9293, 0.8117, 0.9293, 0.9222, 0.927, 0.9222, 0.927, 0.8117, 0.88, 0.9222, 0.8783, 0.9221, 0.8783, 0.8117, 0.88, 0.8118, 0.9337, 0.8117, 0.9337, 0.9222, 0.9315, 0.9222, 0.9315, 0.8117, 0.9125, 0.8117, 0.9143, 0.8117, 0.9143, 0.9222, 0.9125, 0.9222, 0.9358, 0.8117, 0.9378, 0.8117, 0.9378, 0.9222, 0.9358, 0.9222, 0.9162, 0.8117, 0.9182, 0.8117, 0.9182, 0.9222, 0.9162, 0.9222, 0.9398, 0.8117, 0.9415, 0.8117, 0.9415, 0.9222, 0.9398, 0.9222, 0.9225, 0.8117, 0.9225, 0.9222, 0.9204, 0.9222, 0.9204, 0.8117, 0.6344, 0.8348, 0.6361, 0.8348, 0.6361, 0.9452, 0.6344, 0.9452, 0.927, 0.8117, 0.927, 0.9222, 0.9248, 0.9222, 0.9248, 0.8117, 0.6398, 0.8347, 0.6398, 0.9451, 0.6378, 0.9452, 0.6378, 0.8348, 0.9315, 0.8117, 0.9315, 0.9222, 0.9293, 0.9222, 0.9293, 0.8117, 0.6439, 0.8347, 0.6439, 0.9451, 0.6418, 0.9451, 0.6418, 0.8347, 0.9358, 0.8117, 0.9358, 0.9222, 0.9337, 0.9222, 0.9337, 0.8117, 0.6483, 0.8347, 0.6483, 0.9451, 0.6461, 0.9451, 0.6461, 0.8347, 0.9378, 0.8117, 0.9398, 0.8117, 0.9398, 0.9222, 0.9378, 0.9222, 0.6505, 0.8347, 0.6528, 0.8347, 0.6528, 0.9451, 0.6505, 0.9451, 0.9415, 0.8117, 0.9433, 0.8117, 0.9433, 0.9222, 0.9415, 0.9222, 0.655, 0.8347, 0.6572, 0.8347, 0.6572, 0.9451, 0.655, 0.9451, 0.6361, 0.8348, 0.6378, 0.8348, 0.6378, 0.9452, 0.6361, 0.9452, 0.6594, 0.8347, 0.6614, 0.8347, 0.6614, 0.9451, 0.6594, 0.9451, 0.6506, 0.7241, 0.6529, 0.7241, 0.6529, 0.8344, 0.6506, 0.8344, 0.6418, 0.8347, 0.6418, 0.9451, 0.6398, 0.9451, 0.6398, 0.8347, 0.6651, 0.8348, 0.6651, 0.9452, 0.6634, 0.9452, 0.6634, 0.8347, 0.6551, 0.7241, 0.6573, 0.7241, 0.6573, 0.8345, 0.6551, 0.8344, 0.6461, 0.8347, 0.6461, 0.9451, 0.6439, 0.9451, 0.6439, 0.8347, 0.6361, 0.7243, 0.6361, 0.8346, 0.6344, 0.8347, 0.6344, 0.7244, 0.6614, 0.7242, 0.6614, 0.8345, 0.6594, 0.8345, 0.6594, 0.7242, 0.6483, 0.8347, 0.6505, 0.8347, 0.6505, 0.9451, 0.6483, 0.9451, 0.6399, 0.7242, 0.6399, 0.8345, 0.6379, 0.8346, 0.6379, 0.7242, 0.6652, 0.7243, 0.6652, 0.8346, 0.6634, 0.8346, 0.6634, 0.7242, 0.6528, 0.8347, 0.655, 0.8347, 0.655, 0.9451, 0.6528, 0.9451, 0.644, 0.7241, 0.644, 0.8345, 0.6419, 0.8345, 0.6419, 0.7242, 0.909, 0.9222, 0.909, 0.8118, 0.9108, 0.8117, 0.9108, 0.9221, 0.6572, 0.8347, 0.6594, 0.8347, 0.6594, 0.9451, 0.6572, 0.9451, 0.6462, 0.7241, 0.6484, 0.7241, 0.6484, 0.8344, 0.6462, 0.8344, 0.9053, 0.9222, 0.9053, 0.8118, 0.9073, 0.8118, 0.9073, 0.9222, 0.6634, 0.8347, 0.6634, 0.9452, 0.6614, 0.9451, 0.6614, 0.8347, 0.6529, 0.7241, 0.6551, 0.7241, 0.6551, 0.8344, 0.6529, 0.8344, 0.2272, 0.2043, 0.2272, 0.3198, 0.113, 0.3198, 0.113, 0.2043, 0.2272, 0.3198, 0.2272, 0.2043, 0.2594, 0.1701, 0.2594, 0.3507, 0.113, 0.3198, 0.2272, 0.3198, 0.2594, 0.3507, 0.08078, 0.3507, 0.2272, 0.2043, 0.113, 0.2043, 0.08078, 0.1701, 0.1254, 0.1701, 0.2148, 0.1701, 0.2594, 0.1701, 0.113, 0.2043, 0.113, 0.3198, 0.08078, 0.3507, 0.08078, 0.1701, 0.08078, 0.3507, 0.2594, 0.3507, 0.3174, 0.4081, 0.2246, 0.4246, 0.1156, 0.4246, 0.02283, 0.4081, 0.2594, 0.1701, 0.2148, 0.1701, 0.1254, 0.1701, 0.08078, 0.1701, 0.02283, 0.1102, 0.1156, 0.09375, 0.2246, 0.09375, 0.3174, 0.1102, 0.08078, 0.1701, 0.08078, 0.3507, 0.02283, 0.4081, 0.00656, 0.3143, 0.00656, 0.204, 0.02283, 0.1102, 0.2594, 0.3507, 0.2594, 0.1701, 0.3174, 0.1102, 0.3337, 0.204, 0.3337, 0.3143, 0.3174, 0.4081, 0.6659, 0.3366, 0.6821, 0.2425, 0.7022, 0.2497, 0.6781, 0.3501, 0.3558, 0.1319, 0.3558, 0.2425, 0.3337, 0.2497, 0.3337, 0.1248, 0.3558, 0.2425, 0.3721, 0.3366, 0.3577, 0.3501, 0.3337, 0.2497, 0.6659, 0.03789, 0.5734, 0.02139, 0.5793, -6.151e-05, 0.6781, 0.02438, 0.6821, 0.2425, 0.6821, 0.1319, 0.7022, 0.1248, 0.7022, 0.2497, 0.3721, 0.3366, 0.4646, 0.3531, 0.4565, 0.3745, 0.3577, 0.3501, 0.5734, 0.3531, 0.6659, 0.3366, 0.6781, 0.3501, 0.5793, 0.3745, 0.5734, 0.02139, 0.4646, 0.02139, 0.4565, -6.151e-05, 0.5793, -6.151e-05, 0.4646, 0.3531, 0.5734, 0.3531, 0.5793, 0.3745, 0.4565, 0.3745, 0.6821, 0.1319, 0.6659, 0.03789, 0.6781, 0.02438, 0.7022, 0.1248, 0.3721, 0.03789, 0.3558, 0.1319, 0.3337, 0.1248, 0.3577, 0.02438, 0.4646, 0.02139, 0.3721, 0.03789, 0.3577, 0.02438, 0.4565, -6.151e-05, 0.9388, 0.7001, 0.9385, 0.6002, 0.9573, 0.5958, 0.9576, 0.6946, 0.9348, 0.2252, 0.9348, 0.1003, 0.9538, 0.1045, 0.9538, 0.221, 0.9385, 0.4753, 0.9388, 0.3745, 0.9576, 0.3799, 0.9573, 0.4793, 0.9385, 0.6002, 0.9385, 0.4753, 0.9573, 0.4793, 0.9573, 0.5958, 0.9729, -6.151e-05, 0.9729, 0.1004, 0.9542, 0.1045, 0.9542, 0.005374, 0.9348, 0.2252, 0.9339, 0.3256, 0.915, 0.3202, 0.9156, 0.221, 0.9339, -6.151e-05, 0.9348, 0.1004, 0.9156, 0.1045, 0.915, 0.005374, 0.9348, 0.1003, 0.9354, -6.151e-05, 0.9542, 0.005384, 0.9538, 0.1045, 0.9729, 0.1004, 0.9729, 0.2252, 0.9542, 0.221, 0.9542, 0.1045, 0.9354, 0.3256, 0.9348, 0.2252, 0.9538, 0.221, 0.9542, 0.3202, 0.9348, 0.1004, 0.9348, 0.2252, 0.9156, 0.221, 0.9156, 0.1045, 0.9729, 0.2252, 0.9729, 0.3256, 0.9542, 0.3202, 0.9542, 0.221, 0.4486, 0.7241, 0.3508, 0.7067, 0.3337, 0.6076, 0.3337, 0.491, 0.3508, 0.3919, 0.4486, 0.3745, 0.5635, 0.3745, 0.6613, 0.3919, 0.6785, 0.491, 0.6785, 0.6076, 0.6613, 0.7067, 0.5635, 0.7241, 0.1254, 0.1701, 0.1254, 0.07918, 0.2148, 0.07918, 0.2148, 0.1701, 0.3252, 0.8292, 0.3252, 0.9397, 0.3089, 0.9302, 0.3089, 0.8387, 0.915, -6.151e-05, 0.8721, 0.06393, 0.8589, 0.0736, 0.8492, 0.06205, 0.7428, 0.2455, 0.7525, 0.234, 0.7657, 0.2438, 0.8085, 0.3076, 0.8552, 0.2327, 0.8665, 0.248, 0.8584, 0.2547, 0.843, 0.245, 0.0978, 0.8599, 0.007494, 0.8599, 0.02104, 0.841, 0.08426, 0.841, 0.7366, 0.06261, 0.752, 0.05261, 0.7601, 0.05936, 0.7488, 0.07494, 0.09973, 0.8586, 0.1131, 0.841, 0.1756, 0.841, 0.1891, 0.8586, 0.1254, 0.07918, 0.1388, 0.05902, 0.2014, 0.05902, 0.2148, 0.07918, 0.1388, 0.05902, 0.1255, 0.03687, 0.2149, 0.03687, 0.2014, 0.05902, 0.1255, 0.03687, 0.1388, 0.0224, 0.2014, 0.0224, 0.2149, 0.03687, 0.1388, 0.0224, 0.1255, -6.151e-05, 0.2149, -6.151e-05, 0.2014, 0.0224, 0.3335, 0.5151, 0.321, 0.5017, 0.321, 0.4383, 0.3335, 0.4246, 0.9917, 0.07703, 0.9729, 0.09051, 0.9729, -6.151e-05, 0.9917, 0.01363, 0.09973, 0.9347, 0.113, 0.9181, 0.1756, 0.9181, 0.1891, 0.9347, 0.113, 0.9181, 0.09973, 0.8979, 0.1891, 0.8979, 0.1756, 0.9181, 0.09973, 0.8979, 0.113, 0.8798, 0.1756, 0.8798, 0.1891, 0.8979, 0.113, 0.8798, 0.09973, 0.8586, 0.1891, 0.8586, 0.1756, 0.8798, 0.7428, 0.2455, 0.7305, 0.2297, 0.7379, 0.224, 0.7525, 0.234, 0.7305, 0.2297, 0.717, 0.2121, 0.7306, 0.2066, 0.7379, 0.224, 0.717, 0.2121, 0.7124, 0.1967, 0.7198, 0.191, 0.7306, 0.2066, 0.7124, 0.1967, 0.7039, 0.1741, 0.7192, 0.173, 0.7198, 0.191, 0.7039, 0.1741, 0.705, 0.1573, 0.7137, 0.1547, 0.7192, 0.173, 0.705, 0.1573, 0.7022, 0.134, 0.7179, 0.1377, 0.7137, 0.1547, 0.7022, 0.134, 0.7094, 0.1177, 0.7184, 0.1184, 0.7179, 0.1377, 0.7094, 0.1177, 0.7145, 0.09539, 0.7291, 0.1037, 0.7184, 0.1184, 0.7145, 0.09539, 0.7265, 0.08154, 0.7349, 0.08548, 0.7291, 0.1037, 0.7265, 0.08154, 0.7366, 0.06261, 0.7488, 0.07494, 0.7349, 0.08548, 0.3089, 0.8387, 0.3089, 0.9302, 0.2915, 0.9165, 0.2915, 0.8524, 0.2915, 0.8524, 0.2915, 0.9165, 0.2744, 0.9302, 0.2744, 0.8387, 0.2744, 0.8387, 0.2744, 0.9302, 0.256, 0.9165, 0.256, 0.8524, 0.9729, 0.3464, 0.9729, 0.2823, 0.9863, 0.2686, 0.9863, 0.3602, 0.9894, 0.177, 0.9894, 0.2686, 0.9729, 0.2549, 0.9729, 0.1908, 0.08426, 0.9439, 0.02104, 0.9439, 0.007494, 0.9279, 0.0978, 0.9279, 0.0978, 0.9279, 0.007494, 0.9279, 0.02104, 0.9133, 0.08426, 0.9133, 0.08426, 0.9133, 0.02104, 0.9133, 0.007494, 0.8947, 0.0978, 0.8947, 0.0978, 0.8947, 0.007494, 0.8947, 0.02104, 0.8774, 0.08426, 0.8774, 0.08426, 0.8774, 0.02104, 0.8774, 0.007494, 0.8599, 0.0978, 0.8599, 0.8589, 0.0736, 0.8443, 0.08334, 0.8369, 0.07766, 0.8492, 0.06205, 0.8443, 0.08334, 0.8369, 0.1009, 0.8234, 0.09548, 0.8369, 0.07766, 0.8369, 0.1009, 0.8263, 0.1163, 0.8189, 0.1106, 0.8234, 0.09548, 0.8263, 0.1163, 0.8256, 0.1346, 0.8103, 0.1335, 0.8189, 0.1106, 0.8256, 0.1346, 0.8201, 0.1526, 0.8114, 0.15, 0.8103, 0.1335, 0.8201, 0.1526, 0.8242, 0.1699, 0.8085, 0.1735, 0.8114, 0.15, 0.8242, 0.1699, 0.8248, 0.1889, 0.8158, 0.1896, 0.8085, 0.1735, 0.8248, 0.1889, 0.8354, 0.2039, 0.8208, 0.2122, 0.8158, 0.1896, 0.8354, 0.2039, 0.8413, 0.2219, 0.833, 0.2258, 0.8208, 0.2122, 0.8413, 0.2219, 0.8552, 0.2327, 0.843, 0.245, 0.833, 0.2258, 0.8584, 0.2547, 0.8665, 0.248, 0.8779, 0.2573, 0.8662, 0.2671, 0.08426, 0.841, 0.02104, 0.841, 0.006791, 0.8262, 0.09851, 0.8262, 0.7601, 0.05936, 0.752, 0.05261, 0.7598, 0.04055, 0.7716, 0.05035, 0.1756, 0.841, 0.1131, 0.841, 0.09897, 0.8264, 0.1897, 0.8264, 0.8662, 0.2671, 0.8779, 0.2573, 0.889, 0.2725, 0.881, 0.2792, 0.09851, 0.8262, 0.006791, 0.8262, 0.02129, 0.8075, 0.08401, 0.8075, 0.7716, 0.05035, 0.7598, 0.04055, 0.7746, 0.02812, 0.7826, 0.03482, 0.1897, 0.8264, 0.09897, 0.8264, 0.1133, 0.8075, 0.1753, 0.8075, 0.7826, 0.03482, 0.7746, 0.02812, 0.7836, 0.01467, 0.7954, 0.02451, 0.1753, 0.8075, 0.1133, 0.8075, 0.09874, 0.791, 0.1899, 0.791, 0.881, 0.2792, 0.889, 0.2725, 0.9017, 0.2831, 0.8899, 0.293, 0.08401, 0.8075, 0.02129, 0.8075, 0.00656, 0.7908, 0.09874, 0.7908, 0.8899, 0.293, 0.9017, 0.2831, 0.915, 0.3006, 0.9067, 0.3075, 0.09874, 0.7908, 0.00656, 0.7908, 0.02043, 0.769, 0.08487, 0.769, 0.7954, 0.02451, 0.7836, 0.01467, 0.8003, -6.151e-05, 0.8085, 0.006821, 0.1899, 0.791, 0.09874, 0.791, 0.1125, 0.769, 0.1762, 0.769, 0.9813, 0.9134, 0.9813, 0.9999, 0.9784, 0.9999, 0.9784, 0.9134, 0.9784, 0.9134, 0.9784, 0.9999, 0.9756, 0.9999, 0.9756, 0.9134, 0.9756, 0.9134, 0.9756, 0.9999, 0.973, 0.9999, 0.973, 0.9134, 0.973, 0.9134, 0.973, 0.9999, 0.9708, 0.9999, 0.9708, 0.9134, 0.9844, 0.5792, 0.9844, 0.6658, 0.9819, 0.6658, 0.9819, 0.5792, 0.9819, 0.5792, 0.9819, 0.6658, 0.979, 0.6658, 0.979, 0.5792, 0.979, 0.5792, 0.979, 0.6658, 0.9758, 0.6658, 0.9758, 0.5792, 0.9758, 0.5792, 0.9758, 0.6658, 0.9725, 0.6658, 0.9725, 0.5792, 0.9725, 0.5792, 0.9725, 0.6658, 0.9691, 0.6658, 0.9691, 0.5792, 0.9691, 0.5792, 0.9691, 0.6658, 0.9658, 0.6658, 0.9658, 0.5792, 0.9658, 0.5792, 0.9658, 0.6658, 0.9627, 0.6658, 0.9627, 0.5792, 0.9627, 0.5792, 0.9627, 0.6658, 0.9599, 0.6658, 0.9599, 0.5792, 0.9599, 0.5792, 0.9599, 0.6658, 0.9576, 0.6658, 0.9576, 0.5792, 0.9729, 0.177, 0.9729, 0.09051, 0.9756, 0.09051, 0.9756, 0.177, 0.9756, 0.177, 0.9756, 0.09051, 0.9784, 0.09051, 0.9784, 0.177, 0.9784, 0.177, 0.9784, 0.09051, 0.9813, 0.09051, 0.9813, 0.177, 0.9813, 0.177, 0.9813, 0.09051, 0.9843, 0.09051, 0.9843, 0.177, 0.9843, 0.177, 0.9843, 0.09051, 0.9871, 0.09051, 0.9871, 0.177, 0.9871, 0.177, 0.9871, 0.09051, 0.9897, 0.09051, 0.9897, 0.177, 0.9897, 0.177, 0.9897, 0.09051, 0.992, 0.09051, 0.992, 0.177, 0.9698, 0.8055, 0.9698, 0.719, 0.9724, 0.719, 0.9724, 0.8055, 0.9724, 0.8055, 0.9724, 0.719, 0.9754, 0.719, 0.9754, 0.8055, 0.9754, 0.8055, 0.9754, 0.719, 0.9786, 0.719, 0.9786, 0.8055, 0.9786, 0.8055, 0.9786, 0.719, 0.982, 0.719, 0.982, 0.8055, 0.982, 0.8055, 0.982, 0.719, 0.9854, 0.719, 0.9854, 0.8055, 0.9854, 0.8055, 0.9854, 0.719, 0.9887, 0.719, 0.9887, 0.8055, 0.9887, 0.8055, 0.9887, 0.719, 0.9917, 0.719, 0.9917, 0.8055, 0.9917, 0.8055, 0.9917, 0.719, 0.9943, 0.719, 0.9943, 0.8055, 0.9922, 0.9134, 0.9922, 0.9999, 0.9898, 0.9999, 0.9898, 0.9134, 0.9898, 0.9134, 0.9898, 0.9999, 0.9871, 0.9999, 0.9871, 0.9134, 0.9871, 0.9134, 0.9871, 0.9999, 0.9843, 0.9999, 0.9843, 0.9134, 0.9843, 0.9134, 0.9843, 0.9999, 0.9813, 0.9999, 0.9813, 0.9134, 0.534, 0.9168, 0.5701, 0.9168, 0.5701, 0.9735, 0.534, 0.9735, 0.7507, 0.9726, 0.7146, 0.9726, 0.7146, 0.9159, 0.7507, 0.9159, 0.9467, 0.3745, 0.9106, 0.3745, 0.9106, 0.3297, 0.9467, 0.3297, 0.8349, 0.3643, 0.7906, 0.3643, 0.7906, 0.3076, 0.8349, 0.3076, 0.7022, 0.3076, 0.7464, 0.3076, 0.7464, 0.3644, 0.7022, 0.3644, 0.7464, 0.3076, 0.7906, 0.3076, 0.7906, 0.3644, 0.7464, 0.3644, 0.6785, 0.9159, 0.7146, 0.9159, 0.7146, 0.9726, 0.6785, 0.9726, 0.8349, 0.3076, 0.8791, 0.3076, 0.8791, 0.3643, 0.8349, 0.3643, 0.8213, 0.4795, 0.7852, 0.4795, 0.7071, 0.4141, 0.8994, 0.4141, 0.4698, 0.9616, 0.4337, 0.9616, 0.4337, 0.9168, 0.4698, 0.9168, 0.5701, 0.9735, 0.5701, 0.9168, 0.6063, 0.9168, 0.6063, 0.9735, 0.7852, 0.614, 0.8213, 0.614, 0.8994, 0.6794, 0.7071, 0.6794, 0.7071, 0.6794, 0.7071, 0.4141, 0.7852, 0.4795, 0.7852, 0.614, 0.8213, 0.614, 0.8213, 0.4795, 0.8994, 0.4141, 0.8994, 0.6794, 0.4698, 0.9168, 0.5059, 0.9168, 0.5059, 0.9616, 0.4698, 0.9616, 0.9106, 0.6553, 0.9106, 0.39, 0.9372, 0.3745, 0.9385, 0.4365, 0.9385, 0.6087, 0.9372, 0.6707, 0.8994, 0.4141, 0.7071, 0.4141, 0.6959, 0.3986, 0.7409, 0.3745, 0.8657, 0.3745, 0.9106, 0.3986, 0.7071, 0.4141, 0.7071, 0.6794, 0.6959, 0.6949, 0.6785, 0.6329, 0.6785, 0.4606, 0.6959, 0.3986, 0.7071, 0.6794, 0.8994, 0.6794, 0.9106, 0.6949, 0.8657, 0.719, 0.7409, 0.719, 0.6959, 0.6949, 0.00656, 0.5107, 0.03712, 0.5311, 0.03712, 0.6625, 0.00656, 0.6829, 0.1936, 0.4246, 0.2385, 0.4487, 0.2275, 0.4653, 0.1799, 0.4653, 0.8579, 0.935, 0.8579, 0.997, 0.8319, 0.9799, 0.8332, 0.9141, 0.06892, 0.769, 0.02403, 0.7449, 0.03712, 0.7283, 0.08472, 0.7283, 0.2275, 0.4653, 0.2275, 0.5311, 0.2275, 0.6625, 0.2275, 0.7283, 0.1799, 0.7283, 0.08472, 0.7283, 0.03712, 0.7283, 0.03712, 0.6625, 0.03712, 0.5311, 0.03712, 0.4653, 0.08472, 0.4653, 0.1799, 0.4653, 0.7783, 0.9761, 0.7784, 0.9141, 0.8058, 0.9308, 0.8058, 0.9965, 0.9434, 0.9958, 0.9433, 0.9338, 0.9708, 0.9134, 0.9708, 0.9792, 0.02403, 0.4487, 0.06892, 0.4246, 0.08472, 0.4653, 0.03712, 0.4653, 0.06892, 0.769, 0.08472, 0.7283, 0.1799, 0.7283, 0.1936, 0.769, 0.2385, 0.7449, 0.1936, 0.769, 0.1799, 0.7283, 0.2275, 0.7283, 0.256, 0.5107, 0.256, 0.6829, 0.2275, 0.6625, 0.2275, 0.5311, 0.8319, 0.9141, 0.8319, 0.9761, 0.8071, 0.997, 0.8058, 0.9313, 0.06892, 0.4246, 0.1936, 0.4246, 0.1799, 0.4653, 0.08472, 0.4653])
me_circle.materials.append(mat_cushon)
me_circle.materials.append(mat_plastic)
me_circle.materials.append(mat_steel)
me_circle.use_remesh_preserve_volume = False
me_circle.use_remesh_preserve_attributes = False
me_circle.use_mirror_vertex_groups = False
me_circle.update()

# ---- objects
ob_sun = bpy.data.objects.new('Sun', light_sun)
ob_circle = bpy.data.objects.new('Circle', me_circle)

# ---- transforms, parenting, visibility, modifiers, constraints
ob_sun.location = (-0.4476, 4.337, 5.169)
ob_sun.rotation_euler = (-0.7868, 0.2278, 0.2827)
ob_sun.lineart.crease_threshold = 0.0
ob_circle.location = (0.001311, -0.002353, 0.01735)
ob_circle.lineart.crease_threshold = 0.0

# ---- collection membership
col_collection_1.objects.link(ob_sun)
col_collection_1.objects.link(ob_circle)

# ---- scene / render settings (as saved in the file)
scene.frame_start = 1; scene.frame_end = 250; scene.frame_set(1)
scene.render.engine = 'CYCLES'
scene.render.resolution_percentage = 50
scene.render.dither_intensity = 0.0
scene.cycles.use_denoising = False
scene.cycles.samples = 128
scene.cycles.sampling_pattern = 'TABULATED_SOBOL'
scene.cycles.light_sampling_threshold = 0.0
scene.cycles.use_adaptive_sampling = False
scene.cycles.use_light_tree = False
scene.cycles.blur_glossy = 0.0
scene.cycles.sample_clamp_indirect = 0.0
scene.cycles.bake_type = 'NORMAL'
scene.view_settings.view_transform = 'Standard'
bpy.context.view_layer.update()

# ---- added for rendering (the .blend has no active camera): camera
cam_auto = bpy.data.cameras.new('AutoCamera')
cam_auto.lens = 50.0
cam_auto.sensor_width = 36.0
cam_auto.clip_end = 1000.0
ob_auto_camera = bpy.data.objects.new('AutoCamera', cam_auto)
scene.collection.objects.link(ob_auto_camera)
ob_auto_camera.location = (7.54092, -9.39205, 8.7169)
ob_auto_camera.rotation_euler = (1.09748, -7.21219e-08, 0.694738)
scene.camera = ob_auto_camera
bpy.context.view_layer.update()

